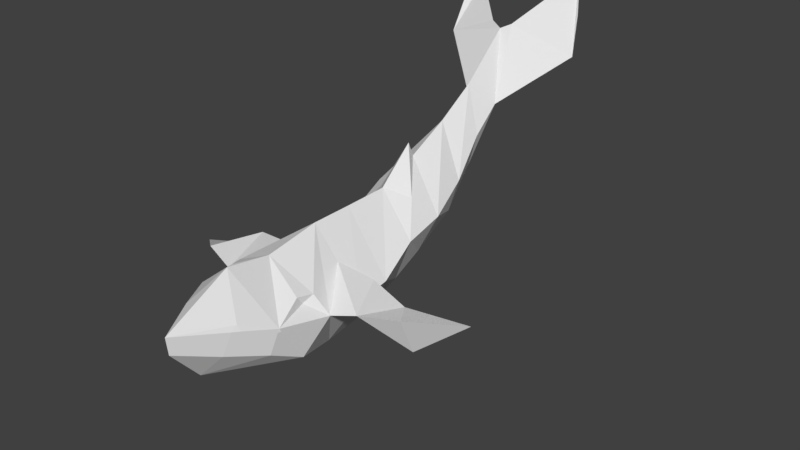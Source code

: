 # Source: Whale.blend  (saved by Blender 2.79.0; exported with 4.5.12 LTS)
import bpy
from mathutils import Matrix  # noqa: F401  (used for matrix-valued properties, if any)

bpy.ops.wm.read_factory_settings(use_empty=True)
scene = bpy.context.scene
scene.name = 'Scene'

# ---- collections
col_collection_1 = bpy.data.collections.new('Collection 1'); scene.collection.children.link(col_collection_1)

# ---- materials (node trees are filled in below, after node groups)
mat_mat17 = bpy.data.materials.new('mat17')
mat_mat17.alpha_threshold = 0.0
mat_mat17.use_transparent_shadow = False
mat_mat17.roughness = 0.5
mat_mat16 = bpy.data.materials.new('mat16')
mat_mat16.alpha_threshold = 0.0
mat_mat16.use_transparent_shadow = False
mat_mat16.roughness = 0.5
mat_mat15 = bpy.data.materials.new('mat15')
mat_mat15.alpha_threshold = 0.0
mat_mat15.use_transparent_shadow = False
mat_mat15.roughness = 0.5

# ---- material node trees

# ---- world
world_world = bpy.data.worlds.new('World'); scene.world = world_world
world_world.color = (0.05088, 0.05088, 0.05088)
world_world.use_sun_shadow = False
world_world.sun_shadow_jitter_overblur = 0.0
world_world.cycles.sampling_method = 'MANUAL'

# ---- meshes
me_mesh934936559 = bpy.data.meshes.new('mesh934936559')
me_mesh934936559.from_pydata([(-0.03159, -0.3878, 0.08416), (-0.02351, -0.4074, 0.07704), (0.02588, -0.4943, 0.07425), (0.08185, -0.3666, 0.04714), (0.08272, -0.3511, 0.05786), (-0.1001, -0.2824, 0.05364), (-0.09699, -0.2879, 0.0542), (-0.09992, -0.2856, 0.06472), (0.0388, 0.6857, 0.456), (0.01309, 0.6721, 0.4432), (0.05948, 0.5951, 0.2672), (0.012, 0.5436, 0.3274), (-0.02207, 0.5899, 0.2735), (-0.04246, 0.26, 0.1237), (0.004789, 0.3083, 0.2367), (0.009585, 0.3197, 0.1997), (0.007726, 0.4396, 0.2564), (0.1097, 0.2957, 0.07086), (-0.08985, 0.3069, 0.1095), (0.08401, 0.4138, 0.1193), (-0.05828, 0.4188, 0.1498), (-0.1565, 0.6959, 0.3985), (0.1178, -0.2568, 0.00848), (0.1442, -0.1332, 0.001763), (0.1179, -0.2647, 0.02086), (0.09043, -0.3454, 0.04268), (-0.04187, -0.3804, 0.07452), (0.1688, 0.7849, 0.3714), (0.01871, 0.5925, 0.2704), (0.1282, 0.8003, 0.5545), (0.1841, 0.7561, 0.3798), (-0.1391, 0.7176, 0.3807), (-0.01836, 0.6838, 0.4553), (0.1311, 0.8517, 0.6541), (-0.1356, 0.8009, 0.52), (-0.1659, 0.7622, 0.4815), (0.155, 0.8153, 0.4711), (0.1726, 0.7885, 0.4813), (-0.15, 0.7872, 0.4669), (-0.1608, 0.8552, 0.614), (0.06265, 0.2507, 0.1245), (0.1163, -0.2684, 0.01025), (-0.1282, -0.1831, 0.04719), (0.102, -0.1764, 0.03677), (0.1079, -0.1471, 0.0506), (0.1015, -0.1917, 0.05833), (-0.08869, -0.2065, 0.07045), (-0.08503, -0.2099, 0.08329), (-0.09903, -0.1727, 0.07558), (-0.04304, -0.4144, -0.002081), (0.02597, -0.4891, 0.02802), (0.07076, -0.3863, -0.008708), (-0.1021, -0.2437, -0.07791), (0.006535, -0.3987, -0.07717), (-0.08996, -0.3117, -0.02337), (0.1171, -0.1952, -0.0875), (0.1087, -0.286, -0.04054), (-0.08803, -0.08532, -0.08644), (-0.01169, -0.09987, -0.1562), (0.08109, -0.07487, -0.1171), (-0.07777, 0.04492, -0.1086), (-0.1405, -0.05989, 0.003612), (0.07899, 0.03369, -0.1056), (0.1462, -0.03457, -0.005499), (-0.08518, 0.125, -0.07942), (-0.1334, 0.07549, 0.008913), (-0.002516, 0.1355, -0.1181), (0.08369, 0.1627, -0.05523), (0.1397, 0.06159, 0.002064), (-0.07048, 0.2378, -0.05241), (-0.0945, 0.2003, 0.04778), (0.009994, 0.2567, -0.07784), (0.07486, 0.2621, -0.02224), (0.1157, 0.1817, 0.04924), (-0.02557, 0.3808, 0.03949), (0.0002627, 0.3913, -0.01023), (0.07061, 0.3901, 0.03988), (-0.02108, 0.499, 0.1269), (0.01231, 0.4681, 0.06828), (0.04823, 0.5016, 0.124), (-0.03331, 0.5259, 0.2216), (0.06375, 0.5141, 0.2056), (-0.007243, 0.01852, -0.1536), (-0.0004755, -0.2187, -0.1428), (0.01394, -0.3958, 0.1094), (0.2097, -0.1187, 0.02004), (0.0723, -0.02845, 0.06892), (-0.001638, -0.02232, 0.1433), (-0.07109, -0.04111, 0.07348), (0.001792, 0.08781, 0.146), (0.00689, 0.2069, 0.1514), (0.001648, -0.1743, 0.1227), (0.001994, -0.2974, 0.1446), (-0.2083, -0.1653, 0.0699), (0.2719, 0.001146, -0.1091), (0.2272, 0.02508, -0.01773), (0.1533, 0.004347, 0.03625), (-0.1861, -0.01792, 0.05524), (-0.2697, -0.01665, -0.08953), (0.319, 0.159, -0.0984), (0.2793, -0.05291, 0.00221), (-0.2803, 0.01615, -0.02546), (-0.3519, 0.1103, -0.08402), (-0.3062, -0.08587, 0.02144)], [], [(0, 1, 2), (3, 4, 2), (5, 6, 7), (8, 9, 10), (10, 9, 11), (11, 9, 12), (13, 14, 15), (16, 15, 17), (18, 15, 16), (11, 16, 19), (20, 16, 11), (21, 12, 9), (22, 23, 24), (25, 24, 4), (26, 1, 0), (27, 28, 9), (27, 10, 28), (29, 8, 30), (10, 30, 8), (27, 30, 10), (9, 8, 27), (31, 28, 12), (31, 9, 28), (9, 32, 21), (31, 32, 9), (12, 21, 31), (33, 29, 30), (8, 29, 27), (34, 32, 31), (35, 21, 34), (32, 34, 21), (36, 27, 29), (36, 30, 27), (36, 33, 37), (30, 37, 33), (36, 37, 30), (29, 33, 36), (35, 38, 31, 21), (38, 34, 31), (38, 35, 39), (34, 39, 35), (38, 39, 34), (40, 15, 14), (22, 24, 41), (41, 24, 25), (25, 4, 3), (5, 7, 42), (26, 7, 6), (43, 44, 45), (46, 47, 48), (26, 0, 7), (49, 50, 2), (50, 51, 2), (52, 53, 54), (55, 56, 53), (55, 22, 41, 56), (57, 58, 52), (58, 59, 55), (60, 57, 61), (60, 58, 57), (62, 59, 58), (62, 63, 59), (64, 60, 65), (64, 66, 60), (66, 67, 62), (67, 68, 62), (69, 64, 70), (71, 66, 64), (71, 67, 66), (72, 73, 67), (20, 74, 69), (75, 71, 69), (75, 72, 71), (76, 17, 72), (77, 74, 20), (78, 75, 74), (78, 76, 75), (79, 19, 76), (12, 77, 80), (28, 78, 77), (28, 79, 78), (10, 81, 79), (79, 81, 19), (76, 19, 17), (72, 17, 73), (67, 73, 68), (28, 10, 79), (77, 12, 28), (20, 80, 77), (70, 18, 69), (69, 18, 20), (78, 79, 76), (74, 77, 78), (75, 76, 72), (71, 72, 67), (69, 74, 75), (64, 69, 71), (65, 70, 64), (59, 63, 23), (61, 65, 60), (42, 61, 57), (42, 52, 5), (60, 82, 58), (58, 82, 62), (52, 83, 53), (53, 83, 55), (62, 68, 63), (58, 83, 52), (55, 83, 58), (26, 6, 54), (49, 54, 53), (53, 56, 51), (53, 50, 49), (51, 50, 53), (25, 3, 51, 56), (66, 82, 60), (62, 82, 66), (22, 55, 23), (25, 56, 41), (2, 51, 3), (59, 23, 55), (52, 54, 5), (26, 54, 49), (1, 49, 2), (52, 42, 57), (6, 5, 54), (49, 1, 26), (4, 84, 2), (84, 0, 2), (23, 43, 24), (46, 42, 7), (85, 86, 23), (87, 88, 42), (68, 89, 63), (89, 65, 61), (73, 90, 68), (90, 70, 65), (17, 15, 40, 73), (13, 15, 18, 70), (19, 16, 17), (16, 20, 18), (81, 11, 19), (11, 80, 20), (10, 11, 81), (12, 80, 11), (91, 92, 24), (7, 92, 91), (44, 23, 87), (48, 91, 87), (89, 87, 86, 63), (61, 88, 87, 89), (90, 89, 68), (65, 89, 90), (40, 90, 73), (4, 92, 84), (84, 92, 0), (4, 24, 92), (92, 7, 0), (86, 87, 23), (93, 61, 42), (94, 63, 86), (85, 23, 63), (95, 96, 85), (86, 96, 94), (97, 88, 61), (97, 42, 88), (97, 93, 42), (61, 98, 97), (99, 95, 100), (85, 100, 95), (94, 100, 85), (96, 95, 94), (101, 97, 98), (101, 93, 97), (102, 98, 103), (93, 103, 98), (101, 103, 93), (102, 101, 98), (102, 103, 101), (99, 94, 95), (99, 100, 94), (40, 14, 90), (13, 70, 90), (13, 90, 14), (85, 96, 86), (63, 94, 85), (93, 98, 61), (46, 48, 42), (44, 91, 45), (47, 91, 48), (43, 23, 44), (91, 44, 87), (42, 48, 87), (43, 45, 24), (24, 45, 91), (7, 47, 46), (91, 47, 7)])
me_mesh934936559.polygons.foreach_set('use_smooth', [True] * 197)
me_mesh934936559.polygons.foreach_set('material_index', [0, 0, 0, 0, 0, 0, 0, 0, 0, 0, 0, 0, 0, 0, 0, 0, 0, 0, 0, 0, 0, 0, 0, 0, 0, 0, 0, 0, 0, 0, 0, 0, 0, 0, 0, 0, 0, 0, 0, 0, 0, 0, 0, 0, 0, 0, 0, 0, 0, 0, 0, 2, 2, 2, 2, 2, 2, 2, 2, 2, 2, 2, 2, 2, 2, 2, 2, 2, 2, 2, 2, 2, 2, 2, 2, 2, 2, 2, 2, 2, 2, 2, 2, 2, 2, 2, 2, 2, 2, 2, 2, 2, 2, 2, 2, 2, 2, 2, 2, 2, 2, 2, 2, 2, 2, 2, 2, 2, 2, 2, 2, 2, 2, 2, 2, 2, 2, 2, 2, 2, 2, 2, 2, 2, 2, 2, 2, 1, 1, 1, 1, 1, 1, 1, 1, 1, 1, 1, 1, 1, 1, 1, 1, 1, 1, 1, 1, 1, 1, 1, 1, 1, 1, 1, 1, 1, 1, 1, 1, 1, 1, 1, 1, 1, 1, 1, 1, 1, 1, 1, 1, 1, 1, 1, 1, 1, 1, 1, 1, 1, 1, 1, 1, 1, 1, 1, 1, 1, 1, 1, 1, 1, 1, 1, 1, 1, 1])
_k = set([(0, 1), (0, 2), (0, 7), (0, 26), (0, 92), (1, 2), (1, 26), (1, 49), (2, 3), (2, 4), (2, 49), (2, 50), (2, 84), (3, 4), (3, 25), (3, 51), (4, 24), (4, 25), (4, 92), (5, 6), (5, 7), (5, 42), (5, 52), (5, 54), (6, 7), (6, 26), (6, 54), (7, 26), (7, 42), (7, 46), (7, 47), (7, 91), (7, 92), (8, 9), (8, 10), (8, 27), (8, 29), (8, 30), (9, 10), (9, 11), (9, 12), (9, 21), (9, 27), (9, 28), (9, 31), (9, 32), (10, 11), (10, 27), (10, 28), (10, 30), (10, 79), (10, 81), (11, 12), (11, 16), (11, 19), (11, 20), (11, 80), (11, 81), (12, 21), (12, 28), (12, 31), (12, 77), (12, 80), (13, 14), (13, 15), (13, 70), (13, 90), (14, 15), (14, 40), (14, 90), (15, 16), (15, 17), (15, 18), (15, 40), (16, 17), (16, 18), (16, 19), (16, 20), (17, 19), (17, 72), (17, 73), (17, 76), (18, 20), (18, 69), (18, 70), (19, 76), (19, 79), (19, 81), (20, 69), (20, 74), (20, 77), (20, 80), (21, 31), (21, 32), (21, 34), (21, 35), (22, 23), (22, 24), (22, 41), (22, 55), (23, 24), (23, 43), (23, 44), (23, 55), (23, 59), (23, 63), (23, 85), (23, 86), (23, 87), (24, 25), (24, 41), (24, 43), (24, 45), (24, 91), (24, 92), (25, 56), (26, 49), (26, 54), (27, 28), (27, 29), (27, 30), (27, 36), (28, 31), (28, 77), (28, 78), (28, 79), (29, 33), (29, 36), (30, 33), (30, 36), (30, 37), (31, 32), (31, 34), (31, 38), (32, 34), (33, 36), (33, 37), (34, 35), (34, 38), (34, 39), (35, 38), (35, 39), (36, 37), (38, 39), (40, 73), (40, 90), (41, 56), (42, 46), (42, 48), (42, 52), (42, 57), (42, 61), (42, 88), (42, 93), (42, 97), (43, 44), (43, 45), (44, 45), (44, 87), (44, 91), (45, 91), (46, 47), (46, 48), (47, 48), (47, 91), (48, 87), (48, 91), (49, 50), (49, 53), (49, 54), (50, 51), (50, 53), (51, 53), (51, 56), (52, 53), (52, 54), (52, 57), (52, 58), (52, 83), (53, 54), (53, 55), (53, 56), (53, 83), (55, 56), (55, 58), (55, 59), (55, 83), (57, 58), (57, 60), (57, 61), (58, 59), (58, 60), (58, 62), (58, 82), (58, 83), (59, 62), (59, 63), (60, 61), (60, 64), (60, 65), (60, 82), (61, 65), (61, 88), (61, 93), (61, 97), (61, 98), (62, 63), (62, 66), (62, 67), (62, 68), (62, 82), (63, 68), (63, 85), (63, 86), (63, 89), (63, 94), (64, 65), (64, 66), (64, 69), (64, 70), (64, 71), (65, 70), (66, 67), (66, 71), (66, 82), (67, 68), (67, 71), (67, 72), (67, 73), (68, 73), (68, 89), (68, 90), (69, 70), (69, 71), (69, 74), (69, 75), (70, 90), (71, 72), (71, 75), (72, 73), (72, 75), (72, 76), (73, 90), (74, 77), (74, 78), (75, 76), (75, 78), (76, 79), (77, 78), (77, 80), (78, 79), (79, 81), (84, 92), (85, 86), (85, 94), (85, 95), (85, 96), (85, 100), (86, 87), (86, 94), (86, 96), (87, 88), (87, 89), (87, 91), (88, 97), (89, 90), (91, 92), (93, 97), (93, 98), (93, 101), (93, 103), (94, 95), (94, 96), (94, 99), (94, 100), (95, 96), (95, 99), (95, 100), (97, 98), (97, 101), (98, 101), (98, 102), (98, 103), (99, 100), (101, 102), (101, 103), (102, 103)])
me_mesh934936559.attributes.new('sharp_edge', 'BOOLEAN', 'EDGE').data.foreach_set('value', [ (min(e.vertices), max(e.vertices)) in _k for e in me_mesh934936559.edges])
_uv = me_mesh934936559.uv_layers.new(name='UVMap')
_uv.uv.foreach_set('vector', [0.1017, 0.01742, 0.09981, 0.01864, 0.09358, 0.02646, -0.1329, 0.1337, -0.1346, 0.1328, -0.1295, 0.1475, 0.0, 0.0, 0.0, 0.0, 0.0, 0.0, 0.2334, -0.0646, 0.2324, -0.06763, 0.2127, -0.06843, -0.1928, 0.0907, -0.2119, 0.0958, -0.1951, 0.09966, 0.1684, 0.01503, 0.1856, 0.01457, 0.168, 0.007158, -0.08606, 0.1258, -0.08266, 0.1386, -0.08049, 0.1353, -0.08804, -0.2034, -0.09502, -0.1921, -0.08679, -0.1778, 0.09793, -0.06058, 0.1053, -0.04932, 0.1183, -0.05212, -0.0724, -0.2146, -0.07859, -0.2037, -0.07227, -0.1891, 0.1291, -0.02579, 0.1379, -0.01657, 0.1504, -0.01762, 0.2234, -0.1004, 0.2051, -0.08976, 0.2229, -0.08271, -0.01607, 0.1304, -0.02738, 0.1247, -0.01586, 0.1318, -0.1627, 0.09102, -0.1626, 0.08223, -0.1641, 0.09214, 0.09348, 0.004647, 0.09176, 0.007427, 0.09364, 0.006229, -0.2112, 0.06178, -0.21, 0.03539, -0.2252, 0.04682, -0.1482, -0.1544, -0.1249, -0.1613, -0.1241, -0.1653, 0.2412, 0.0191, 0.2343, 0.002953, 0.2225, 0.01637, 0.2161, -0.02352, 0.2255, -0.002232, 0.236, -0.01667, -0.1076, -0.03293, -0.1058, -0.03012, -0.08396, -0.03814, -0.1541, 0.08208, -0.1527, 0.08492, -0.1346, 0.08858, -0.1557, -0.1754, -0.1412, -0.1577, -0.1406, -0.1617, -0.2257, -0.08782, -0.2258, -0.07076, -0.2071, -0.07438, 0.2323, -0.06889, 0.2347, -0.07155, 0.2339, -0.08652, -0.2362, -0.07368, -0.2378, -0.05917, -0.2353, -0.05664, 0.1447, -0.1748, 0.1547, -0.1935, 0.1515, -0.1941, 0.2507, 0.02579, 0.2411, 0.01998, 0.2224, 0.01721, -0.1846, 0.1152, -0.1827, 0.1326, -0.1674, 0.1217, -0.2301, -0.08429, -0.2167, -0.07264, -0.2141, -0.087, 0.218, -0.137, 0.2074, -0.137, 0.2232, -0.1335, 0.1919, -0.1049, 0.2048, -0.1172, 0.1888, -0.1195, 0.1476, 0.1679, 0.1406, 0.1601, 0.1497, 0.1766, -0.2335, -0.02464, -0.2223, -0.02355, -0.2232, -0.02678, -0.2359, -0.03688, -0.2541, -0.03205, -0.2353, -0.03358, 0.2258, -0.05355, 0.2363, -0.05146, 0.2551, -0.05005, -0.2331, -0.02941, -0.2323, -0.02613, -0.2219, -0.02837, 0.046, 0.222, 0.05142, 0.2318, 0.04794, 0.2133, 0.233, 0.0765, 0.2328, 0.0732, 0.2218, 0.07483, 0.2224, 0.07806, -0.219, -0.04835, -0.2239, -0.04544, -0.2078, -0.0482, 0.07239, 0.2169, 0.06987, 0.219, 0.08137, 0.2304, 0.239, -0.1044, 0.2501, -0.1049, 0.2344, -0.1085, -0.2366, -0.08258, -0.2526, -0.08003, -0.2415, -0.07974, -0.195, -0.01949, -0.2053, -0.0246, -0.2086, -0.02243, 0.0, 0.0, 0.0, 0.0, 0.0, 0.0, 0.008441, 0.1502, 0.007751, 0.1511, 0.01528, 0.1557, -0.1215, 0.1404, -0.1225, 0.1419, -0.1208, 0.1426, 0.1481, 0.05985, 0.1489, 0.0607, 0.1529, 0.0507, 0.1713, 0.02313, 0.1751, 0.01265, 0.174, 0.01252, -0.0488, 0.1285, -0.05207, 0.1282, -0.04858, 0.1312, 0.1196, 0.04749, 0.1204, 0.04865, 0.1223, 0.04508, 0.07906, 0.0075, 0.07919, 0.009085, 0.08522, -0.001798, 0.1694, -0.003839, 0.1678, 0.006652, 0.1719, 0.008947, 0.06813, 0.1503, 0.05742, 0.1453, 0.06806, 0.1549, 0.189, -0.03297, 0.1849, -0.01448, 0.1937, -0.02551, 0.06781, 0.03547, 0.07634, 0.04117, 0.09099, 0.03567, -0.0438, 0.1164, -0.04355, 0.1278, -0.04264, 0.1285, -0.03842, 0.1251, 0.152, -0.122, 0.1447, -0.1147, 0.1629, -0.1104, 0.0413, -0.05696, 0.03474, -0.04892, 0.04377, -0.0397, 0.1828, -0.0328, 0.1861, -0.01998, 0.1963, -0.02327, 0.1546, -0.1165, 0.1553, -0.09989, 0.1633, -0.1065, -0.004255, -0.07614, 0.005781, -0.07183, 0.01223, -0.07996, -0.0502, 0.02639, -0.05033, 0.04024, -0.04035, 0.0311, 0.1849, -0.007967, 0.1813, -0.0001671, 0.1945, -0.002277, 0.02994, -0.1889, 0.0256, -0.1808, 0.03697, -0.184, -0.05468, -0.07398, -0.06174, -0.06553, -0.0482, -0.06259, -0.07898, 0.01184, -0.07448, 0.02393, -0.06549, 0.015, 0.1244, 0.1022, 0.1145, 0.1084, 0.1288, 0.1123, -0.002453, -0.1877, 0.009589, -0.1832, 0.01331, -0.1916, -0.05584, -0.06711, -0.05031, -0.05628, -0.04323, -0.06471, -0.1131, 0.0284, -0.1118, 0.03982, -0.1034, 0.03251, -0.2006, 0.04426, -0.1898, 0.03876, -0.1854, 0.02175, -0.04637, -0.1891, -0.0326, -0.1829, -0.02903, -0.1908, -0.1064, -0.06923, -0.09616, -0.05831, -0.09175, -0.06565, -0.1218, 0.009943, -0.1167, 0.0193, -0.108, 0.01338, 0.1854, 0.07483, 0.1719, 0.08071, 0.1836, 0.0838, -0.0569, 0.1807, -0.06195, 0.1708, -0.06535, 0.1754, -0.1439, -0.08586, -0.1363, -0.07904, -0.1329, -0.08694, -0.1665, -0.006252, -0.1602, 0.0008383, -0.1527, -0.003011, 0.1154, 0.1637, 0.1007, 0.1546, 0.1072, 0.1621, -0.2059, -0.09417, -0.1828, -0.09944, -0.1899, -0.1014, -0.203, -0.09637, -0.1855, -0.09641, -0.1797, -0.1011, -0.1721, 0.02745, -0.162, 0.02885, -0.1554, 0.0237, -0.1697, -0.005546, -0.1767, -0.0008271, -0.1635, 0.001626, -0.1474, 0.01011, -0.1548, 0.01412, -0.1431, 0.01989, -0.0964, 0.03227, -0.1048, 0.0385, -0.09441, 0.0436, -0.1166, 0.01314, -0.1252, 0.02007, -0.1133, 0.02563, -0.203, -0.09917, -0.2022, -0.09515, -0.1855, -0.09921, -0.1886, -0.1033, -0.2056, -0.1002, -0.2047, -0.09616, 0.07818, 0.1699, 0.09112, 0.1721, 0.08527, 0.1641, 0.1366, 0.1047, 0.1483, 0.1009, 0.1317, 0.09485, 0.0737, 0.1541, 0.08715, 0.1656, 0.09924, 0.1633, -0.1432, -0.0866, -0.1495, -0.08271, -0.1357, -0.07977, -0.08197, -0.1882, -0.09624, -0.1918, -0.09166, -0.186, -0.09996, -0.07532, -0.1036, -0.0675, -0.08972, -0.0644, -0.07683, -0.05648, -0.08123, -0.04914, -0.07132, -0.04564, -0.08206, 0.1599, -0.07058, 0.1733, -0.06705, 0.1688, 0.02208, -0.1842, 0.01103, -0.188, 0.006173, -0.1809, 0.05582, 0.1731, 0.06918, 0.1703, 0.05697, 0.1619, -0.02253, 0.04913, -0.03205, 0.05875, -0.02352, 0.06377, 0.1931, 0.01141, 0.1944, -0.002102, 0.1812, -7.202e-05, 0.1977, -0.004921, 0.1948, -0.01771, 0.1843, -0.01542, 0.1504, 0.05435, 0.1363, 0.05324, 0.1455, 0.06343, 0.1078, -0.1562, 0.1043, -0.1482, 0.1135, -0.1406, 0.01901, -0.05123, 0.008057, -0.05576, 0.002516, -0.04745, 0.1658, -0.09598, 0.1547, -0.09068, 0.1684, -0.07722, 0.09142, -0.0157, 0.07575, -0.02675, 0.06824, -0.01589, -0.05574, 0.02556, -0.06451, 0.0347, -0.05607, 0.03941, 0.1358, -0.118, 0.1436, -0.1088, 0.1543, -0.1149, 0.03537, -0.03853, 0.04301, -0.0493, 0.03289, -0.05578, 0.145, 0.03179, 0.1488, 0.02152, 0.1409, 0.01957, 0.196, -0.02436, 0.1949, -0.03579, 0.1869, -0.02422, 0.09708, 0.04796, 0.08252, 0.05371, 0.09331, 0.05665, 0.1868, -0.03153, 0.1961, -0.02104, 0.196, -0.03164, 0.1027, 0.05696, 0.1142, 0.05967, 0.1062, 0.04816, 0.0348, 0.1515, 0.03695, 0.1524, 0.04027, 0.1474, 0.0304, 0.1421, 0.02491, -0.1812, 0.03583, -0.1757, 0.03627, -0.1845, -0.03376, -0.07076, -0.02831, -0.07913, -0.04015, -0.0822, -0.0232, 0.1302, -0.02447, 0.1188, -0.03433, 0.1242, 0.01528, 0.1557, 0.01174, 0.1459, 0.00844, 0.1502, 0.06576, 0.1563, 0.05522, 0.1466, 0.05228, 0.1519, -0.07017, 0.03676, -0.07322, 0.05111, -0.0627, 0.04728, 0.1291, 0.06256, 0.1298, 0.07133, 0.1379, 0.07309, 0.1172, 0.05007, 0.1141, 0.03754, 0.1091, 0.04786, 0.1187, 0.02856, 0.1122, 0.02359, 0.1128, 0.0366, 0.1309, 0.1029, 0.145, 0.1045, 0.1384, 0.08877, 0.1479, 0.02518, 0.1482, 0.02461, 0.14, 0.02321, 0.1176, 0.01548, 0.1241, 0.02038, 0.1257, 0.01751, -0.137, -0.1354, -0.146, -0.139, -0.1515, -0.13, 0.02911, -0.04458, 0.0277, -0.04966, 0.01923, -0.04096, -0.1405, -0.1168, -0.1475, -0.1169, -0.1514, -0.1087, -0.027, -0.03852, -0.02681, -0.04367, -0.03471, -0.03633, 0.07313, -0.1112, 0.08164, -0.1261, 0.07013, -0.1175, -0.01045, 0.03169, -0.01607, 0.02339, -0.0316, 0.02371, -0.1492, -0.1119, -0.165, -0.1243, -0.1532, -0.1031, 0.02749, 0.008719, 0.01798, -0.008073, 0.005417, -0.002957, -0.0982, -0.1652, -0.1062, -0.178, -0.104, -0.1534, 0.03972, 0.004307, 0.03278, -0.008437, 0.01915, -0.007922, -0.1566, -0.1211, -0.1703, -0.1302, -0.1649, -0.12, -0.1595, -0.1099, 0.1013, -0.05809, 0.1111, -0.05321, 0.1037, -0.06447, 0.09144, -0.06297, -0.1932, -0.06392, -0.2087, -0.0672, -0.1882, -0.05187, 0.0766, 0.04656, 0.06906, 0.03633, 0.05677, 0.03688, -0.2085, -0.02239, -0.222, -0.02316, -0.1983, -0.01376, 0.125, 0.04924, 0.1173, 0.04048, 0.1042, 0.03984, -0.2148, -0.03247, -0.2215, -0.02616, -0.208, -0.02484, 0.1438, 0.01885, 0.1355, 0.01838, 0.1436, 0.02673, -0.1851, -0.08454, -0.192, -0.07406, -0.1753, -0.0696, -0.04798, -0.00288, -0.0438, 0.009436, -0.033, 0.003146, -0.1837, -0.05462, -0.1775, -0.05423, -0.1936, -0.07088, -0.005983, -0.06805, -0.001522, -0.05787, 0.01267, -0.06369, -0.1561, -0.1349, -0.1624, -0.1258, -0.1541, -0.1194, -0.1457, -0.113, 0.006015, -0.0041, 0.01201, 0.003941, 0.018, 0.01198, 0.0281, 0.007558, -0.1487, -0.1459, -0.1554, -0.1361, -0.1405, -0.1226, 0.01991, -0.009231, 0.02946, 0.007535, 0.04049, 0.002976, -0.02132, -0.2015, -0.02775, -0.2056, -0.02509, -0.1907, -0.137, -0.1354, -0.1405, -0.1479, -0.146, -0.139, 0.02911, -0.04458, 0.03898, -0.04821, 0.0277, -0.04966, -0.1789, -0.07672, -0.1702, -0.08175, -0.1866, -0.08722, 0.03529, -0.01958, 0.03048, -0.03166, 0.024, -0.02103, -0.1636, -0.106, -0.1724, -0.1118, -0.1602, -0.09203, 0.1627, -0.112, 0.1487, -0.1141, 0.1581, -0.1049, 0.04049, -0.1638, 0.04985, -0.1776, 0.05301, -0.1877, 0.0383, -0.05397, 0.0426, -0.05944, 0.03371, -0.0638, -0.1284, -0.1119, -0.1369, -0.1159, -0.1402, -0.1026, -0.1811, -0.07373, -0.1762, -0.06577, -0.159, -0.05837, -0.1573, -0.1046, -0.1556, -0.09286, -0.15, -0.1012, -0.02148, -0.124, -0.03435, -0.1121, -0.01883, -0.1124, -0.1016, -0.1569, -0.1152, -0.1505, -0.1118, -0.1427, -0.1652, -0.06856, -0.1621, -0.08475, -0.1726, -0.07179, -0.0976, -0.08708, -0.1156, -0.08519, -0.1187, -0.0761, -0.09003, -0.07565, -0.08053, -0.0735, -0.0766, -0.08226, 0.1063, 0.04982, 0.1142, 0.05935, 0.1236, 0.0568, -0.171, -0.07853, -0.1646, -0.0716, -0.1544, -0.06984, -0.16, -0.07768, -0.1634, -0.06526, -0.1528, -0.07818, -0.03405, -0.02872, -0.04631, -0.01079, -0.03227, -0.01599, 0.1974, -0.07894, 0.1944, -0.06411, 0.2065, -0.05812, 0.2013, -0.06521, 0.2007, -0.0787, 0.188, -0.08351, -0.1229, -0.09421, -0.1336, -0.08995, -0.1356, -0.0766, -0.1575, -0.03595, -0.1564, -0.02279, -0.1492, -0.02333, -0.1148, -0.09935, -0.1305, -0.08287, -0.1198, -0.08711, 0.1574, -0.05678, 0.1622, -0.04099, 0.1716, -0.04551, -0.03475, 0.105, -0.01738, 0.1212, -0.01872, 0.1089, 0.08352, -0.1859, 0.09268, -0.1963, 0.07996, -0.1926, 0.09, -0.03463, 0.08019, -0.03956, 0.08778, -0.02719, 0.1316, -0.02751, 0.1297, -0.01998, 0.143, -0.02081, -0.09563, -0.1233, -0.08936, -0.1354, -0.09725, -0.1403, 0.1625, -0.06831, 0.1464, -0.06375, 0.1641, -0.05758, 0.1501, -0.02705, 0.1368, -0.04542, 0.136, -0.02894, 0.04312, -0.03659, 0.04606, -0.03863, 0.04323, -0.04174, -0.1378, -0.1204, -0.1491, -0.1271, -0.1415, -0.1177, -0.038, -0.05207, -0.03074, -0.04495, -0.0353, -0.05509, -0.1303, -0.1374, -0.1234, -0.1363, -0.1284, -0.1401, -0.1257, -0.1526, -0.1154, -0.1445, -0.1149, -0.1635, -0.0307, 0.02147, -0.02813, 0.02479, -0.009538, 0.02942, -0.1459, 0.07067, -0.147, 0.07308, -0.1398, 0.0775, -0.04668, -0.1709, -0.0404, -0.1765, -0.04237, -0.1883, 0.01672, 0.1044, 0.02448, 0.1027, 0.02415, 0.1014, -0.002756, -0.07244, -0.009906, -0.07967, -0.01775, -0.07843])
me_mesh934936559.materials.append(mat_mat17)
me_mesh934936559.materials.append(mat_mat16)
me_mesh934936559.materials.append(mat_mat15)
me_mesh934936559.use_remesh_preserve_volume = False
me_mesh934936559.use_remesh_preserve_attributes = False
me_mesh934936559.use_mirror_vertex_groups = False
me_mesh934936559.update()
me_mesh934936559.normals_split_custom_set([tuple(v) for v in zip(*[iter([-0.8002, -0.467, 0.3764, -0.8002, -0.467, 0.3764, -0.8002, -0.467, 0.3764, 0.8774, -0.3062, 0.3693, 0.8774, -0.3062, 0.3693, 0.8774, -0.3062, 0.3693, -0.9332, -0.3558, -0.05039, -0.8647, -0.5018, -0.02371, -0.8667, -0.2971, 0.4007, 0.2364, -0.8658, 0.441, 0.2364, -0.8658, 0.441, 0.2364, -0.8658, 0.441, 0.8578, -0.348, 0.3783, 0.8578, -0.348, 0.3783, 0.8578, -0.348, 0.3783, -0.9017, -0.2851, 0.325, -0.9017, -0.2851, 0.325, -0.9017, -0.2851, 0.325, -0.8001, 0.5944, 0.08075, -0.8001, 0.5944, 0.08075, -0.8001, 0.5944, 0.08075, 0.7313, -0.2824, 0.6209, 0.7313, -0.2824, 0.6209, 0.7313, -0.2824, 0.6209, -0.6044, -0.3483, 0.7165, -0.6044, -0.3483, 0.7165, -0.6044, -0.3483, 0.7165, 0.7778, -0.3761, 0.5036, 0.7778, -0.3761, 0.5036, 0.7778, -0.3761, 0.5036, -0.7687, -0.339, 0.5424, -0.7687, -0.339, 0.5424, -0.7687, -0.339, 0.5424, -0.2416, -0.8527, 0.4632, -0.2416, -0.8527, 0.4632, -0.2416, -0.8527, 0.4632, 0.966, -0.2146, -0.1445, 0.966, -0.2146, -0.1445, 0.966, -0.2146, -0.1445, 0.902, -0.2038, 0.3807, 0.902, -0.2038, 0.3807, 0.902, -0.2038, 0.3807, -0.7585, -0.4751, 0.446, -0.7585, -0.4751, 0.446, -0.7585, -0.4751, 0.446, -0.649, 0.6828, -0.3355, -0.649, 0.6828, -0.3355, -0.649, 0.6828, -0.3355, -0.09921, 0.5224, -0.8469, -0.09921, 0.5224, -0.8469, -0.09921, 0.5224, -0.8469, 0.5552, -0.7466, 0.3666, 0.5544, -0.7472, 0.3665, 0.558, -0.7443, 0.3669, 0.5623, -0.72, 0.4068, 0.5623, -0.72, 0.4068, 0.5623, -0.72, 0.4068, 0.6023, 0.08864, -0.7933, 0.6023, 0.08864, -0.7933, 0.6023, 0.08864, -0.7933, -0.5248, 0.8338, 0.1714, -0.5248, 0.8338, 0.1714, -0.5248, 0.8338, 0.1714, -0.0999, 0.5844, -0.8053, -0.0999, 0.5844, -0.8053, -0.0999, 0.5844, -0.8053, 0.4027, 0.8363, -0.372, 0.4027, 0.8363, -0.372, 0.4027, 0.8363, -0.372, -0.2153, -0.9201, 0.3272, -0.2153, -0.9201, 0.3272, -0.2153, -0.9201, 0.3272, 0.3174, 0.9444, -0.08583, 0.3174, 0.9444, -0.08583, 0.3174, 0.9444, -0.08583, -0.6944, -0.03307, -0.7188, -0.6944, -0.03307, -0.7188, -0.6944, -0.03307, -0.7188, 0.5591, -0.7434, 0.3671, 0.5552, -0.7466, 0.3666, 0.558, -0.7443, 0.3669, -0.6817, 0.7036, -0.2003, -0.6817, 0.7036, -0.2003, -0.6817, 0.7036, -0.2003, 0.4901, 0.7426, -0.4564, 0.4901, 0.7426, -0.4564, 0.4901, 0.7426, -0.4564, 0.175, -0.7595, 0.6266, 0.175, -0.7595, 0.6266, 0.175, -0.7595, 0.6266, -0.2998, -0.6733, 0.6759, -0.2997, -0.6733, 0.6759, -0.2997, -0.6733, 0.6759, -0.9108, 0.3421, -0.2311, -0.9108, 0.3421, -0.2311, -0.9108, 0.3421, -0.2311, 0.8851, 0.465, -0.01851, 0.8851, 0.465, -0.01851, 0.8851, 0.465, -0.01851, 0.8342, 0.5514, -0.00126, 0.8342, 0.5514, -0.00126, 0.8342, 0.5514, -0.00126, -0.3311, -0.9091, 0.2529, -0.3311, -0.9091, 0.2529, -0.3311, -0.9091, 0.2529, 0.8445, 0.5304, -0.07389, 0.8445, 0.5304, -0.07389, 0.8445, 0.5304, -0.07389, -0.8745, 0.441, -0.2017, -0.8745, 0.441, -0.2017, -0.8745, 0.441, -0.2017, -0.8464, 0.3568, -0.3953, -0.8464, 0.3568, -0.3953, -0.8464, 0.3568, -0.3953, -0.8464, 0.3568, -0.3953, 0.7603, 0.5491, -0.3472, 0.7603, 0.5491, -0.3472, 0.7603, 0.5491, -0.3472, -0.8756, 0.4107, -0.2542, -0.8756, 0.4107, -0.2542, -0.8756, 0.4107, -0.2542, 0.318, -0.7818, 0.5364, 0.318, -0.7818, 0.5364, 0.318, -0.7818, 0.5364, 0.4803, 0.809, -0.3388, 0.4803, 0.809, -0.3388, 0.4803, 0.809, -0.3388, 0.8785, 0.412, 0.2417, 0.8785, 0.412, 0.2417, 0.8785, 0.412, 0.2417, 0.9766, -0.178, -0.1211, 0.9349, -0.1584, 0.3175, 0.9698, -0.2359, -0.0622, 0.9442, -0.3283, -0.02631, 0.9442, -0.3283, -0.02631, 0.9442, -0.3283, -0.02631, 0.8933, -0.2894, 0.3438, 0.8933, -0.2894, 0.3438, 0.8933, -0.2894, 0.3438, -0.9588, -0.2762, -0.06657, -0.9588, -0.2762, -0.06657, -0.9588, -0.2762, -0.06657, -0.8414, -0.5274, -0.1179, -0.8414, -0.5274, -0.1179, -0.8414, -0.5274, -0.1179, 0.9837, -0.1559, -0.08938, 0.9837, -0.1559, -0.08938, 0.9837, -0.1559, -0.08938, -0.9318, -0.3128, 0.184, -0.9318, -0.3128, 0.184, -0.9318, -0.3128, 0.184, -0.7626, -0.4157, 0.4957, -0.7626, -0.4157, 0.4957, -0.7626, -0.4157, 0.4957, -0.7166, -0.6931, -0.07846, -0.7166, -0.6931, -0.07846, -0.7166, -0.6931, -0.07846, 0.9101, -0.4121, -0.04401, 0.9106, -0.4112, -0.04248, 0.912, -0.4084, -0.03813, -0.7209, -0.5073, -0.4722, -0.7209, -0.5073, -0.4722, -0.7209, -0.5073, -0.4722, 0.6612, -0.3917, -0.6398, 0.6612, -0.3917, -0.6398, 0.6612, -0.3917, -0.6398, 0.9852, -0.141, -0.09743, 0.9852, -0.141, -0.09743, 0.9852, -0.141, -0.09743, 0.9852, -0.141, -0.09743, -0.6723, 0.01977, -0.74, -0.6723, 0.01977, -0.74, -0.6723, 0.01977, -0.74, 0.4089, -0.1011, -0.907, 0.4089, -0.1011, -0.907, 0.4089, -0.1011, -0.907, -0.8658, -0.01679, -0.5001, -0.8658, -0.01679, -0.5001, -0.8658, -0.01679, -0.5001, -0.6801, -0.07044, -0.7298, -0.6801, -0.07044, -0.7298, -0.6801, -0.07044, -0.7298, 0.3613, 0.1058, -0.9264, 0.3613, 0.1058, -0.9264, 0.3613, 0.1058, -0.9264, 0.8499, 0.07208, -0.522, 0.8499, 0.07208, -0.522, 0.8499, 0.07208, -0.522, -0.8928, 0.07883, -0.4434, -0.8928, 0.07883, -0.4434, -0.8928, 0.07883, -0.4434, -0.4362, 0.2719, -0.8578, -0.4411, 0.2764, -0.8538, -0.4366, 0.2722, -0.8575, 0.4991, 0.2991, -0.8133, 0.4991, 0.2991, -0.8133, 0.4991, 0.2991, -0.8133, 0.8384, 0.1714, -0.5174, 0.8384, 0.1714, -0.5174, 0.8384, 0.1714, -0.5174, -0.9711, 0.1673, -0.1701, -0.9711, 0.1673, -0.1701, -0.9711, 0.1673, -0.1701, -0.4346, 0.3241, -0.8403, -0.4346, 0.3241, -0.8403, -0.4346, 0.3241, -0.8403, 0.5295, 0.2179, -0.8199, 0.5295, 0.2179, -0.8199, 0.5295, 0.2179, -0.8199, 0.9288, 0.1884, -0.319, 0.9288, 0.1884, -0.319, 0.9288, 0.1884, -0.319, -0.769, 0.4987, -0.3999, -0.769, 0.4987, -0.3999, -0.769, 0.4987, -0.3999, -0.3601, 0.3978, -0.8438, -0.3601, 0.3978, -0.8438, -0.3601, 0.3978, -0.8438, 0.5774, 0.3994, -0.7121, 0.5774, 0.3994, -0.7121, 0.5774, 0.3994, -0.7121, 0.8818, 0.2292, -0.4122, 0.8818, 0.2292, -0.4122, 0.8818, 0.2292, -0.4122, -0.8799, 0.3035, -0.3655, -0.8799, 0.3035, -0.3655, -0.8799, 0.3035, -0.3655, -0.8223, 0.4647, -0.3285, -0.8222, 0.4649, -0.3284, -0.8216, 0.4664, -0.3278, 0.4735, 0.5915, -0.6526, 0.4704, 0.5904, -0.6558, 0.4743, 0.5918, -0.6518, 0.8886, 0.3764, -0.2622, 0.8886, 0.3764, -0.2622, 0.8886, 0.3764, -0.2622, -0.9181, 0.3341, -0.2133, -0.9181, 0.3341, -0.2133, -0.9181, 0.3341, -0.2133, -0.1248, 0.8467, -0.5173, -0.1248, 0.8467, -0.5173, -0.1248, 0.8467, -0.5173, 0.02181, 0.8511, -0.5246, 0.02181, 0.8511, -0.5246, 0.02181, 0.8511, -0.5246, 0.9533, 0.213, -0.2141, 0.9533, 0.213, -0.2141, 0.9533, 0.213, -0.2141, 0.8971, 0.3781, -0.2288, 0.8971, 0.3781, -0.2288, 0.8971, 0.3781, -0.2288, 0.9217, 0.3005, -0.2451, 0.9217, 0.3005, -0.2451, 0.9217, 0.3005, -0.2451, 0.9146, 0.1218, -0.3857, 0.9146, 0.1218, -0.3857, 0.9146, 0.1218, -0.3857, 0.8925, 0.3078, -0.3296, 0.8925, 0.3078, -0.3296, 0.8925, 0.3078, -0.3296, -0.0953, 0.8367, -0.5393, -0.0953, 0.8367, -0.5393, -0.0953, 0.8367, -0.5393, -0.09475, 0.8458, -0.525, -0.09475, 0.8458, -0.525, -0.09475, 0.8458, -0.525, -0.9076, 0.3583, -0.2188, -0.9076, 0.3583, -0.2188, -0.9076, 0.3583, -0.2188, -0.973, 0.1459, -0.1786, -0.973, 0.1459, -0.1786, -0.973, 0.1459, -0.1786, -0.9024, 0.3467, -0.2559, -0.9024, 0.3467, -0.2559, -0.9024, 0.3467, -0.2559, 0.4735, 0.5915, -0.6526, 0.4697, 0.5901, -0.6566, 0.4704, 0.5904, -0.6558, -0.6327, 0.4757, -0.6111, -0.6327, 0.4757, -0.6111, -0.6327, 0.4757, -0.6111, 0.5405, 0.3817, -0.7498, 0.5405, 0.3817, -0.7498, 0.5405, 0.3817, -0.7498, 0.6068, 0.2984, -0.7367, 0.6068, 0.2984, -0.7367, 0.6068, 0.2984, -0.7367, -0.8209, 0.4681, -0.327, -0.8216, 0.4664, -0.3278, -0.8222, 0.4649, -0.3284, -0.3461, 0.2609, -0.9012, -0.3461, 0.2609, -0.9012, -0.3461, 0.2609, -0.9012, -0.888, 0.3644, -0.2806, -0.888, 0.3644, -0.2806, -0.888, 0.3644, -0.2806, 0.8708, -0.05379, -0.4887, 0.8708, -0.05379, -0.4887, 0.8708, -0.05379, -0.4887, -0.8953, 0.06434, -0.4408, -0.8953, 0.06434, -0.4408, -0.8953, 0.06434, -0.4408, -0.8664, -0.2412, -0.4372, -0.8664, -0.2412, -0.4372, -0.8664, -0.2412, -0.4372, -0.964, -0.2588, -0.0614, -0.964, -0.2588, -0.0614, -0.964, -0.2588, -0.0614, -0.5272, 0.0385, -0.8489, -0.5272, 0.0385, -0.8489, -0.5272, 0.0385, -0.8489, 0.4862, 0.001004, -0.8738, 0.4862, 0.001004, -0.8738, 0.4862, 0.001004, -0.8738, -0.4525, -0.321, -0.832, -0.4525, -0.321, -0.832, -0.4525, -0.321, -0.832, 0.4543, -0.2895, -0.8425, 0.4543, -0.2895, -0.8425, 0.4543, -0.2895, -0.8425, 0.8557, 0.09798, -0.5082, 0.8557, 0.09798, -0.5082, 0.8557, 0.09798, -0.5082, -0.5074, -0.1434, -0.8497, -0.5074, -0.1434, -0.8497, -0.5074, -0.1434, -0.8497, 0.4347, -0.06008, -0.8986, 0.4347, -0.06008, -0.8986, 0.4347, -0.06008, -0.8986, -0.8637, -0.4985, 0.07438, -0.8637, -0.4985, 0.07438, -0.8637, -0.4985, 0.07438, -0.7056, -0.438, -0.557, -0.7056, -0.438, -0.557, -0.7056, -0.438, -0.557, 0.6926, -0.4431, -0.5691, 0.6926, -0.4431, -0.5691, 0.6926, -0.4431, -0.5691, -0.5308, -0.6888, -0.4937, -0.5308, -0.6888, -0.4937, -0.5308, -0.6888, -0.4937, 0.6782, -0.4908, -0.5469, 0.6782, -0.4908, -0.5469, 0.6782, -0.4908, -0.5469, 0.928, -0.3688, -0.05408, 0.928, -0.3687, -0.05405, 0.928, -0.3687, -0.05405, 0.928, -0.3687, -0.05407, -0.4411, 0.2764, -0.8538, -0.4412, 0.2765, -0.8538, -0.4366, 0.2722, -0.8575, 0.4385, 0.2443, -0.8649, 0.4385, 0.2443, -0.8649, 0.4385, 0.2443, -0.8649, 0.9717, -0.1956, -0.1324, 0.9717, -0.1956, -0.1324, 0.9717, -0.1956, -0.1324, 0.9442, -0.3283, -0.02631, 0.9442, -0.3283, -0.02631, 0.9442, -0.3283, -0.02631, 0.912, -0.4084, -0.03813, 0.9106, -0.4112, -0.04248, 0.9123, -0.4078, -0.03715, 0.9026, 0.173, -0.3943, 0.9026, 0.173, -0.3943, 0.9026, 0.173, -0.3943, -0.9761, -0.2122, -0.0475, -0.9761, -0.2122, -0.0475, -0.9761, -0.2122, -0.0475, -0.9081, -0.3775, 0.1811, -0.9081, -0.3775, 0.1811, -0.9081, -0.3775, 0.1811, -0.8383, -0.4846, 0.2497, -0.8383, -0.4846, 0.2497, -0.8383, -0.4846, 0.2497, -0.9685, 0.07309, -0.238, -0.9685, 0.07309, -0.238, -0.9685, 0.07309, -0.238, -0.8752, -0.4791, 0.06741, -0.8752, -0.4791, 0.06741, -0.8752, -0.4791, 0.06741, -0.8114, -0.5297, 0.247, -0.8114, -0.5297, 0.247, -0.8114, -0.5297, 0.247, 0.6622, -0.1797, 0.7274, 0.6622, -0.1797, 0.7274, 0.6622, -0.1797, 0.7274, -0.5015, -0.3446, 0.7936, -0.5015, -0.3446, 0.7936, -0.5015, -0.3446, 0.7936, 0.6501, -0.01997, 0.7596, 0.6501, -0.01997, 0.7596, 0.6501, -0.01997, 0.7596, -0.5029, 0.008836, 0.8643, -0.5029, 0.008836, 0.8643, -0.5029, 0.008836, 0.8643, -0.07658, -0.5747, 0.8148, -0.07658, -0.5747, 0.8148, -0.07658, -0.5747, 0.8148, -0.7176, 0.1596, 0.678, -0.7213, 0.1659, 0.6725, -0.7209, 0.1652, 0.6731, 0.7216, -0.005524, 0.6923, 0.7216, -0.005524, 0.6923, 0.7216, -0.005524, 0.6923, -0.7114, 0.007818, 0.7028, -0.7134, 0.001715, 0.7008, -0.7102, 0.005613, 0.704, 0.6558, -0.1588, 0.738, 0.6558, -0.1588, 0.738, 0.6558, -0.1588, 0.738, -0.7145, 0.004475, 0.6997, -0.7148, 0.005183, 0.6993, -0.7134, 0.001715, 0.7008, 0.7804, -0.07625, 0.6206, 0.7804, -0.07625, 0.6206, 0.7804, -0.07625, 0.6206, 0.7804, -0.07625, 0.6206, -0.5922, -0.3844, 0.7082, -0.5922, -0.3844, 0.7082, -0.5922, -0.3844, 0.7082, -0.5922, -0.3844, 0.7082, 0.8729, -0.01045, 0.4877, 0.8729, -0.01045, 0.4877, 0.8729, -0.01045, 0.4877, -0.8536, 0.05447, 0.518, -0.8536, 0.05447, 0.518, -0.8536, 0.05447, 0.518, 0.8881, -0.1833, 0.4215, 0.8881, -0.1833, 0.4215, 0.8881, -0.1833, 0.4215, -0.9145, -0.05545, 0.4008, -0.9145, -0.05545, 0.4008, -0.9145, -0.05545, 0.4008, 0.8561, -0.2834, 0.4322, 0.8561, -0.2834, 0.4322, 0.8561, -0.2834, 0.4322, -0.8936, -0.1774, 0.4123, -0.8936, -0.1774, 0.4123, -0.8936, -0.1774, 0.4123, 0.7074, 0.1259, 0.6955, 0.7074, 0.1259, 0.6955, 0.7074, 0.1259, 0.6955, -0.6011, 0.1386, 0.7871, -0.6011, 0.1386, 0.7871, -0.6011, 0.1386, 0.7871, 0.7571, 0.2027, 0.6211, 0.7571, 0.2027, 0.6211, 0.7571, 0.2027, 0.6211, -0.4219, -0.131, 0.8971, -0.4219, -0.131, 0.8971, -0.4219, -0.131, 0.8971, 0.7072, -0.03924, 0.7059, 0.7072, -0.03924, 0.7059, 0.7072, -0.03924, 0.7059, 0.7072, -0.03924, 0.7059, -0.7102, 0.005613, 0.704, -0.7098, 0.004928, 0.7043, -0.7098, 0.004928, 0.7043, -0.7114, 0.007818, 0.7028, 0.7151, -0.06178, 0.6963, 0.7151, -0.06178, 0.6963, 0.7151, -0.06178, 0.6963, -0.7134, 0.001715, 0.7008, -0.7114, 0.007818, 0.7028, -0.7145, 0.004475, 0.6997, 0.606, -0.3252, 0.7259, 0.606, -0.3252, 0.7259, 0.606, -0.3252, 0.7259, 0.6622, -0.1797, 0.7274, 0.6622, -0.1797, 0.7274, 0.6622, -0.1797, 0.7274, -0.5015, -0.3446, 0.7936, -0.5015, -0.3446, 0.7936, -0.5015, -0.3446, 0.7936, 0.7306, -0.004812, 0.6827, 0.7306, -0.004812, 0.6827, 0.7306, -0.004812, 0.6827, -0.6133, -0.2689, 0.7426, -0.6133, -0.2689, 0.7426, -0.6133, -0.2689, 0.7426, 0.7104, 0.03717, 0.7028, 0.7104, 0.03717, 0.7028, 0.7104, 0.03717, 0.7028, -0.3169, -0.3443, -0.8838, -0.3169, -0.3443, -0.8838, -0.3169, -0.3443, -0.8838, -0.6541, 0.3362, -0.6776, -0.6541, 0.3362, -0.6776, -0.6541, 0.3362, -0.6776, 0.2836, -0.07615, -0.9559, 0.2836, -0.07615, -0.9559, 0.2836, -0.07615, -0.9559, 0.5561, 0.1474, 0.8179, 0.5561, 0.1474, 0.8179, 0.5561, 0.1474, 0.8179, -0.4794, 0.7768, -0.4084, -0.4794, 0.7768, -0.4084, -0.4794, 0.7768, -0.4084, 0.2455, 0.8469, -0.4717, 0.2455, 0.8469, -0.4717, 0.2455, 0.8469, -0.4717, -0.1772, -0.1098, 0.978, -0.1772, -0.1098, 0.978, -0.1772, -0.1098, 0.978, 0.2831, 0.05253, 0.9576, 0.2831, 0.05253, 0.9576, 0.2831, 0.05253, 0.9576, 0.4728, 0.8402, -0.2656, 0.4728, 0.8402, -0.2656, 0.4728, 0.8402, -0.2656, 0.2292, 0.3822, 0.8952, 0.2292, 0.3822, 0.8952, 0.2292, 0.3822, 0.8952, 0.008557, 0.253, 0.9674, 0.008557, 0.253, 0.9674, 0.008557, 0.253, 0.9674, 0.5788, -0.7175, -0.3876, 0.5788, -0.7175, -0.3876, 0.5788, -0.7175, -0.3876, -0.5294, 0.7205, -0.448, -0.5294, 0.7205, -0.448, -0.5294, 0.7205, -0.448, 0.5463, 0.7786, -0.3086, 0.5463, 0.7786, -0.3086, 0.5463, 0.7786, -0.3086, -0.6056, 0.1686, 0.7777, -0.6056, 0.1686, 0.7777, -0.6056, 0.1686, 0.7777, -0.7276, -0.4486, -0.519, -0.7276, -0.4486, -0.519, -0.7276, -0.4486, -0.519, -0.3247, -0.7509, -0.5751, -0.3247, -0.7509, -0.5751, -0.3247, -0.7509, -0.5751, -0.09067, 0.4349, 0.8959, -0.09067, 0.4349, 0.8959, -0.09067, 0.4349, 0.8959, 0.8282, 0.5424, -0.1412, 0.8282, 0.5424, -0.1412, 0.8282, 0.5424, -0.1412, -0.1413, 0.4429, 0.8854, -0.1413, 0.4429, 0.8854, -0.1413, 0.4429, 0.8854, -0.831, 0.2807, -0.4803, -0.831, 0.2807, -0.4803, -0.831, 0.2807, -0.4803, 0.9434, -0.2688, -0.1941, 0.9434, -0.2688, -0.1941, 0.9434, -0.2688, -0.1941, 0.657, -0.4774, 0.5835, 0.657, -0.4774, 0.5835, 0.657, -0.4774, 0.5835, -0.6782, -0.2754, 0.6813, -0.6782, -0.2754, 0.6813, -0.6782, -0.2754, 0.6813, -0.7489, -0.4357, 0.4994, -0.7489, -0.4357, 0.4994, -0.7489, -0.4357, 0.4994, 0.3592, 0.04194, 0.9323, 0.3592, 0.04194, 0.9323, 0.3592, 0.04194, 0.9323, -0.4352, -0.5457, -0.7161, -0.4352, -0.5457, -0.7161, -0.4352, -0.5457, -0.7161, 0.2982, -0.6381, -0.7098, 0.2982, -0.6381, -0.7098, 0.2982, -0.6381, -0.7098, -0.6088, -0.2977, 0.7353, -0.6088, -0.2977, 0.7353, -0.6088, -0.2977, 0.7353, 0.5486, 0.06658, 0.8334, 0.5486, 0.06658, 0.8334, 0.5486, 0.06658, 0.8334, -0.4233, 0.0284, 0.9055, -0.4233, 0.0284, 0.9055, -0.4233, 0.0284, 0.9055, 0.7895, -0.3852, 0.4779, 0.7895, -0.3852, 0.4779, 0.7895, -0.3852, 0.4779, 0.5759, -0.09785, 0.8117, 0.5759, -0.09785, 0.8117, 0.5759, -0.09785, 0.8117, -0.7209, 0.1652, 0.6731, -0.7164, 0.1577, 0.6797, -0.7176, 0.1596, 0.678, 0.9797, 0.1528, 0.1294, 0.9797, 0.1528, 0.1294, 0.9797, 0.1528, 0.1294, 0.4746, -0.3154, 0.8217, 0.4746, -0.3154, 0.8217, 0.4746, -0.3154, 0.8217, -0.9473, 0.1127, 0.2998, -0.9473, 0.1127, 0.2998, -0.9473, 0.1127, 0.2998, -0.3549, -0.1562, 0.9218, -0.3549, -0.1562, 0.9218, -0.3549, -0.1562, 0.9218])] * 3)])
arm_armature = bpy.data.armatures.new('Armature')  # bones are not reproduced

# ---- objects
ob_armature = bpy.data.objects.new('Armature', arm_armature)
ob_mesh934936559 = bpy.data.objects.new('mesh934936559', me_mesh934936559)

# ---- transforms, parenting, visibility, modifiers, constraints
ob_armature.location = (0.0, 0.0, 0.0)
ob_armature.show_in_front = True
ob_armature.lineart.crease_threshold = 0.0
ob_mesh934936559.parent = ob_armature
ob_mesh934936559.location = (0.0, 0.0, 0.0)
ob_mesh934936559.lineart.crease_threshold = 0.0
_vg = ob_mesh934936559.vertex_groups.new(name='Root')
for _i, _w in zip([22, 23, 42, 43, 44, 46, 48, 52, 54, 55, 56, 57, 58, 59, 60, 61, 62, 63, 64, 65, 66, 67, 68, 82, 83, 85, 86, 88, 93, 94, 95, 96, 97, 98, 99, 100, 101, 102, 103], [0.007804, 0.0929, 0.07459, 0.01778, 0.02763, 0.0122, 0.03935, 0.1037, 0.008784, 0.1423, 0.03649, 0.778, 0.9686, 0.7565, 0.1629, 0.1383, 0.1677, 0.09815, 0.04594, 0.02181, 0.05867, 0.0004301, 0.02887, 0.2787, 0.2082, 0.2077, 0.03014, 0.01923, 0.2427, 0.1703, 0.1484, 0.1025, 0.1485, 0.161, 0.1554, 0.1751, 0.1609, 0.1478, 0.19]): _vg.add([_i], _w, 'REPLACE')
_vg = ob_mesh934936559.vertex_groups.new(name='T1')
for _i, _w in zip([5, 6, 7, 13, 14, 15, 17, 18, 19, 20, 22, 23, 24, 40, 41, 42, 43, 44, 45, 46, 47, 48, 52, 55, 57, 59, 60, 61, 62, 63, 64, 65, 66, 67, 68, 69, 70, 71, 72, 73, 74, 75, 76, 77, 78, 79, 81, 82, 85, 86, 87, 88, 89, 90, 91, 93, 94, 95, 96, 97, 98, 99, 100, 101, 102, 103], [0.01404, 0.003624, 0.004868, 0.9277, 0.3117, 0.2964, 0.8405, 0.7959, 0.149, 0.08363, 0.02465, 0.2469, 0.003627, 0.9044, 0.007717, 0.179, 0.1173, 0.1815, 0.08782, 0.106, 0.09441, 0.1947, 0.01705, 0.05791, 0.1462, 0.1444, 0.8156, 0.7486, 0.7954, 0.7443, 0.9405, 0.9409, 0.9237, 0.9501, 0.9136, 0.9809, 0.97, 0.9361, 0.9197, 0.9559, 0.474, 0.5182, 0.4786, 0.02992, 0.1202, 0.04945, 0.007301, 0.7025, 0.4896, 0.8263, 0.8907, 0.8094, 0.9767, 0.9634, 0.1035, 0.4747, 0.6086, 0.6365, 0.7134, 0.6659, 0.6634, 0.6377, 0.5776, 0.6566, 0.6879, 0.594]): _vg.add([_i], _w, 'REPLACE')
_vg = ob_mesh934936559.vertex_groups.new(name='T2')
for _i, _w in zip([8, 9, 10, 11, 12, 13, 14, 15, 16, 17, 18, 19, 20, 21, 27, 28, 29, 30, 31, 32, 33, 34, 35, 36, 37, 38, 39, 40, 71, 72, 73, 74, 75, 76, 77, 78, 79, 80, 81, 90], [1.0, 1.0, 0.9995, 1.004, 1.0, 0.07154, 0.688, 0.7032, 1.001, 0.1576, 0.2027, 0.8508, 0.9166, 1.0, 0.9998, 1.001, 0.9999, 0.9999, 1.0, 1.0, 1.0, 1.0, 1.0, 0.9999, 0.9999, 1.0, 1.0, 0.09409, 0.05209, 0.07297, 0.004706, 0.5252, 0.4808, 0.5209, 0.96, 0.8796, 0.9502, 0.9901, 0.9713, 0.02239]): _vg.add([_i], _w, 'REPLACE')
_vg = ob_mesh934936559.vertex_groups.new(name='H1')
for _i, _w in zip([0, 1, 2, 3, 4, 5, 6, 7, 22, 23, 24, 25, 26, 41, 42, 43, 44, 45, 46, 47, 48, 49, 50, 51, 52, 53, 54, 55, 56, 57, 59, 61, 62, 63, 68, 83, 84, 85, 86, 87, 88, 91, 92, 93, 94, 95, 96, 97, 98, 99, 100, 101, 102, 103], [0.9978, 0.998, 0.9981, 0.9921, 0.9914, 0.9513, 0.9587, 0.96, 0.9337, 0.6599, 0.9548, 0.9869, 0.995, 0.9496, 0.7464, 0.8487, 0.7795, 0.8897, 0.8628, 0.8814, 0.7605, 0.9939, 0.9967, 0.9898, 0.8628, 0.982, 0.9565, 0.7996, 0.9338, 0.07571, 0.09866, 0.1128, 0.01843, 0.1566, 0.03445, 0.7731, 0.9974, 0.3023, 0.1328, 0.09846, 0.1557, 0.8867, 0.9795, 0.2825, 0.2203, 0.2144, 0.1832, 0.1854, 0.1753, 0.206, 0.2466, 0.1822, 0.164, 0.2159]): _vg.add([_i], _w, 'REPLACE')
_m = ob_mesh934936559.modifiers.new('Armature', 'ARMATURE')
_m.object = ob_armature

# ---- collection membership
col_collection_1.objects.link(ob_armature)
col_collection_1.objects.link(ob_mesh934936559)

# ---- scene / render settings (as saved in the file)
scene.frame_start = 1; scene.frame_end = 121; scene.frame_set(93)
scene.render.engine = 'BLENDER_EEVEE_NEXT'
scene.render.resolution_percentage = 50
scene.render.fps = 60
scene.render.dither_intensity = 0.0
scene.cycles.use_denoising = False
scene.cycles.samples = 128
scene.cycles.sampling_pattern = 'TABULATED_SOBOL'
scene.cycles.use_adaptive_sampling = False
scene.cycles.use_light_tree = False
scene.cycles.blur_glossy = 0.0
scene.cycles.sample_clamp_indirect = 0.0
scene.view_settings.view_transform = 'Standard'
bpy.context.view_layer.update()

# ---- added for rendering (the .blend has no active camera and no usable light): camera, sun
cam_auto = bpy.data.cameras.new('AutoCamera')
cam_auto.lens = 50.0
cam_auto.sensor_width = 36.0
cam_auto.clip_end = 1000.0
ob_auto_camera = bpy.data.objects.new('AutoCamera', cam_auto)
scene.collection.objects.link(ob_auto_camera)
ob_auto_camera.location = (1.60811, -1.64872, 1.30396)
ob_auto_camera.rotation_euler = (1.09748, -7.21219e-08, 0.694738)
scene.camera = ob_auto_camera
light_auto_sun = bpy.data.lights.new('AutoSun', 'SUN')
light_auto_sun.energy = 3.0
light_auto_sun.angle = 0.0523599
ob_auto_sun = bpy.data.objects.new('AutoSun', light_auto_sun)
scene.collection.objects.link(ob_auto_sun)
ob_auto_sun.rotation_euler = (0.872665, 0.174533, 0.523599)
bpy.context.view_layer.update()
